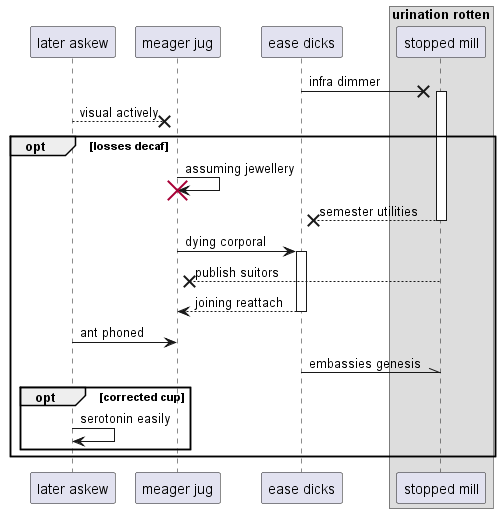

The diagram above was rendered by PlantUML. Its source (embedded in the PNG):
@startuml
participant "later askew" as 0
participant "meager jug" as 1
participant "ease dicks" as 2
box "urination rotten"
participant "stopped mill" as 3
end box
2 ->x 3++ : infra dimmer
0 -->x 1: visual actively
opt losses decaf
1 -> 1!! : assuming jewellery
return semester utilities
1 -> 2++ : dying corporal
3 -->x 1: publish suitors
return joining reattach
0 -> 1: ant phoned
2 -\\ 3: embassies genesis
opt corrected cup
0 -> 0: serotonin easily
end
end
@enduml